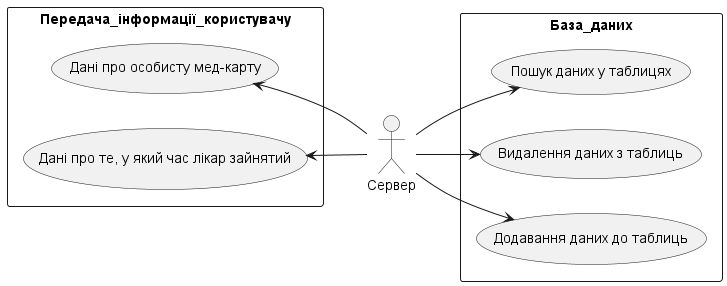

The diagram above was rendered by PlantUML. Its source (embedded in the PNG):
@startuml
left to right direction
actor "Сервер" as sv

rectangle База_даних{
  usecase "Пошук даних у таблицях" as DB1
  usecase "Видалення даних з таблиць" as DB2
  usecase "Додавання даних до таблиць" as DB3
}

rectangle Передача_інформації_користувачу{ 
  usecase "Дані про особисту мед-карту" as CR1
  usecase "Дані про те, у який час лікар зайнятий" as CR2
}

sv --> DB1 
sv --> DB2 
sv --> DB3

CR1 <-- sv
CR2 <-- sv
@enduml